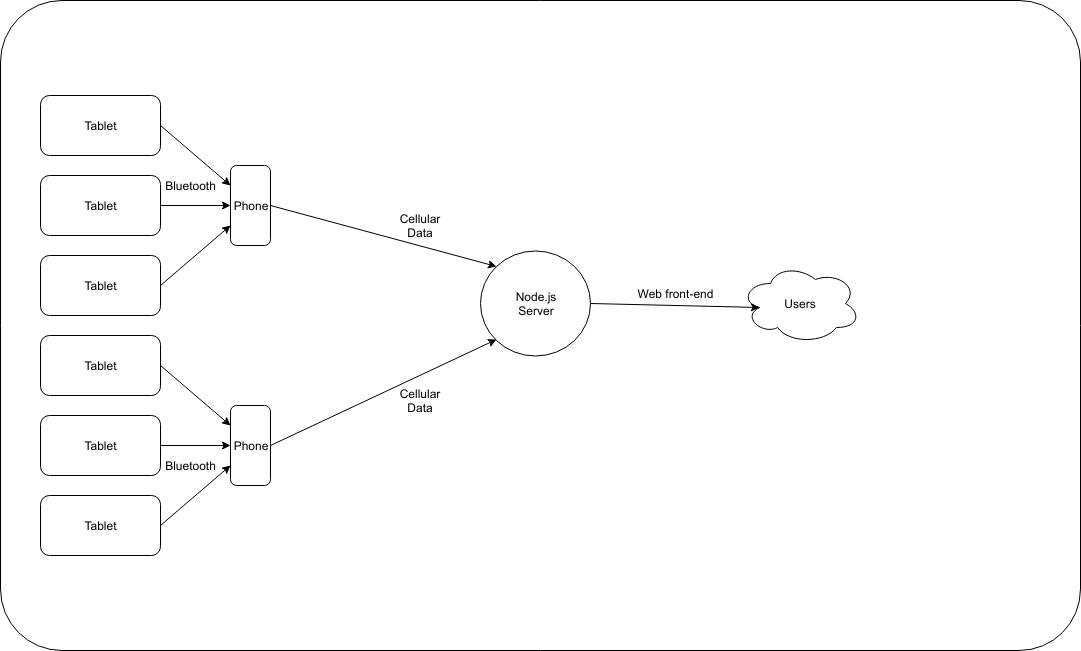

The diagram above was exported from draw.io. Its source (the exported page's mxGraphModel, read from the mxfile embedded in the PNG):
<mxGraphModel dx="2100" dy="1357" grid="1" gridSize="10" guides="1" tooltips="1" connect="1" arrows="1" fold="1" page="0" pageScale="1" pageWidth="1169" pageHeight="826" background="#ffffff" math="0" shadow="0">
  <root>
    <mxCell id="0" />
    <mxCell id="1" parent="0" />
    <mxCell id="54" value="" style="dashed=0;html=1;shape=mxgraph.aws.groups.rrect;fillColor=none;strokeColor=#000000;gradientColor=none;shadow=0;glass=0;fontFamily=Helvetica;fontSize=12;fontColor=#000000;align=center;labelPosition=center;verticalLabelPosition=top;verticalAlign=bottom;spacing=6;" parent="1" vertex="1">
      <mxGeometry x="-200" y="-60" width="1080" height="650" as="geometry" />
    </mxCell>
    <mxCell id="59" value="" style="rounded=1;whiteSpace=wrap;html=1;" vertex="1" parent="1">
      <mxGeometry x="-160" y="35" width="120" height="60" as="geometry" />
    </mxCell>
    <mxCell id="60" value="" style="rounded=1;whiteSpace=wrap;html=1;" vertex="1" parent="1">
      <mxGeometry x="-160" y="115" width="120" height="60" as="geometry" />
    </mxCell>
    <mxCell id="61" value="" style="rounded=1;whiteSpace=wrap;html=1;" vertex="1" parent="1">
      <mxGeometry x="-160" y="195" width="120" height="60" as="geometry" />
    </mxCell>
    <mxCell id="62" value="" style="rounded=1;whiteSpace=wrap;html=1;" vertex="1" parent="1">
      <mxGeometry x="-160" y="275" width="120" height="60" as="geometry" />
    </mxCell>
    <mxCell id="63" value="" style="rounded=1;whiteSpace=wrap;html=1;" vertex="1" parent="1">
      <mxGeometry x="-160" y="355" width="120" height="60" as="geometry" />
    </mxCell>
    <mxCell id="64" value="" style="rounded=1;whiteSpace=wrap;html=1;" vertex="1" parent="1">
      <mxGeometry x="-160" y="435" width="120" height="60" as="geometry" />
    </mxCell>
    <mxCell id="65" value="Tablet" style="text;html=1;strokeColor=none;fillColor=none;align=center;verticalAlign=middle;whiteSpace=wrap;" vertex="1" parent="1">
      <mxGeometry x="-120" y="55" width="40" height="20" as="geometry" />
    </mxCell>
    <mxCell id="66" value="Tablet" style="text;html=1;strokeColor=none;fillColor=none;align=center;verticalAlign=middle;whiteSpace=wrap;" vertex="1" parent="1">
      <mxGeometry x="-120" y="455" width="40" height="20" as="geometry" />
    </mxCell>
    <mxCell id="67" value="Tablet" style="text;html=1;strokeColor=none;fillColor=none;align=center;verticalAlign=middle;whiteSpace=wrap;" vertex="1" parent="1">
      <mxGeometry x="-120" y="375" width="40" height="20" as="geometry" />
    </mxCell>
    <mxCell id="68" value="Tablet" style="text;html=1;strokeColor=none;fillColor=none;align=center;verticalAlign=middle;whiteSpace=wrap;" vertex="1" parent="1">
      <mxGeometry x="-120" y="295" width="40" height="20" as="geometry" />
    </mxCell>
    <mxCell id="69" value="Tablet" style="text;html=1;strokeColor=none;fillColor=none;align=center;verticalAlign=middle;whiteSpace=wrap;" vertex="1" parent="1">
      <mxGeometry x="-120" y="215" width="40" height="20" as="geometry" />
    </mxCell>
    <mxCell id="70" value="Tablet" style="text;html=1;strokeColor=none;fillColor=none;align=center;verticalAlign=middle;whiteSpace=wrap;" vertex="1" parent="1">
      <mxGeometry x="-120" y="135" width="40" height="20" as="geometry" />
    </mxCell>
    <mxCell id="71" value="" style="rounded=1;whiteSpace=wrap;html=1;" vertex="1" parent="1">
      <mxGeometry x="30" y="105" width="40" height="80" as="geometry" />
    </mxCell>
    <mxCell id="73" value="" style="rounded=1;whiteSpace=wrap;html=1;" vertex="1" parent="1">
      <mxGeometry x="30" y="345" width="40" height="80" as="geometry" />
    </mxCell>
    <mxCell id="74" value="Phone" style="text;html=1;strokeColor=none;fillColor=none;align=center;verticalAlign=middle;whiteSpace=wrap;" vertex="1" parent="1">
      <mxGeometry x="30" y="375" width="40" height="20" as="geometry" />
    </mxCell>
    <mxCell id="75" value="Phone" style="text;html=1;strokeColor=none;fillColor=none;align=center;verticalAlign=middle;whiteSpace=wrap;" vertex="1" parent="1">
      <mxGeometry x="30" y="135" width="40" height="20" as="geometry" />
    </mxCell>
    <mxCell id="76" value="" style="endArrow=classic;html=1;exitX=1;exitY=0.5;entryX=0;entryY=0.75;" edge="1" parent="1" source="64" target="73">
      <mxGeometry width="50" height="50" relative="1" as="geometry">
        <mxPoint x="-200" y="660" as="sourcePoint" />
        <mxPoint x="-150" y="610" as="targetPoint" />
      </mxGeometry>
    </mxCell>
    <mxCell id="77" value="" style="endArrow=classic;html=1;exitX=1;exitY=0.5;entryX=0;entryY=0.5;" edge="1" parent="1" source="63" target="74">
      <mxGeometry width="50" height="50" relative="1" as="geometry">
        <mxPoint x="-210" y="740" as="sourcePoint" />
        <mxPoint x="-30" y="680" as="targetPoint" />
      </mxGeometry>
    </mxCell>
    <mxCell id="78" value="" style="endArrow=classic;html=1;exitX=1;exitY=0.5;entryX=0;entryY=0.25;" edge="1" parent="1" source="62" target="73">
      <mxGeometry width="50" height="50" relative="1" as="geometry">
        <mxPoint x="-220" y="820" as="sourcePoint" />
        <mxPoint x="-170" y="770" as="targetPoint" />
      </mxGeometry>
    </mxCell>
    <mxCell id="79" value="" style="endArrow=classic;html=1;exitX=1;exitY=0.5;entryX=0;entryY=0.5;" edge="1" parent="1" source="60" target="75">
      <mxGeometry width="50" height="50" relative="1" as="geometry">
        <mxPoint x="-230" y="900" as="sourcePoint" />
        <mxPoint x="-180" y="850" as="targetPoint" />
      </mxGeometry>
    </mxCell>
    <mxCell id="80" value="" style="endArrow=classic;html=1;exitX=1;exitY=0.5;entryX=0;entryY=0.75;" edge="1" parent="1" source="61" target="71">
      <mxGeometry width="50" height="50" relative="1" as="geometry">
        <mxPoint x="-240" y="980" as="sourcePoint" />
        <mxPoint x="-190" y="930" as="targetPoint" />
      </mxGeometry>
    </mxCell>
    <mxCell id="81" value="" style="endArrow=classic;html=1;exitX=1;exitY=0.5;entryX=0;entryY=0.25;" edge="1" parent="1" source="59" target="71">
      <mxGeometry width="50" height="50" relative="1" as="geometry">
        <mxPoint x="-250" y="1060" as="sourcePoint" />
        <mxPoint x="-200" y="1010" as="targetPoint" />
      </mxGeometry>
    </mxCell>
    <mxCell id="84" value="" style="ellipse;whiteSpace=wrap;html=1;" vertex="1" parent="1">
      <mxGeometry x="280" y="190" width="110" height="105" as="geometry" />
    </mxCell>
    <mxCell id="88" value="" style="endArrow=classic;html=1;entryX=0;entryY=0;" edge="1" parent="1" target="84">
      <mxGeometry width="50" height="50" relative="1" as="geometry">
        <mxPoint x="70" y="145" as="sourcePoint" />
        <mxPoint x="-150" y="610" as="targetPoint" />
      </mxGeometry>
    </mxCell>
    <mxCell id="89" value="" style="endArrow=classic;html=1;entryX=0;entryY=1;" edge="1" parent="1" target="84">
      <mxGeometry width="50" height="50" relative="1" as="geometry">
        <mxPoint x="70" y="385" as="sourcePoint" />
        <mxPoint x="-160" y="690" as="targetPoint" />
      </mxGeometry>
    </mxCell>
    <mxCell id="91" value="Node.js&lt;div&gt;Server&lt;/div&gt;" style="text;html=1;strokeColor=none;fillColor=none;align=center;verticalAlign=middle;whiteSpace=wrap;" vertex="1" parent="1">
      <mxGeometry x="315" y="233" width="40" height="20" as="geometry" />
    </mxCell>
    <mxCell id="95" value="Bluetooth" style="text;html=1;strokeColor=none;fillColor=none;align=center;verticalAlign=middle;whiteSpace=wrap;" vertex="1" parent="1">
      <mxGeometry x="-30" y="115" width="40" height="20" as="geometry" />
    </mxCell>
    <mxCell id="100" value="Bluetooth" style="text;html=1;strokeColor=none;fillColor=none;align=center;verticalAlign=middle;whiteSpace=wrap;" vertex="1" parent="1">
      <mxGeometry x="-30" y="395" width="40" height="20" as="geometry" />
    </mxCell>
    <mxCell id="102" value="Cellular Data" style="text;html=1;strokeColor=none;fillColor=none;align=center;verticalAlign=middle;whiteSpace=wrap;" vertex="1" parent="1">
      <mxGeometry x="200" y="330" width="40" height="20" as="geometry" />
    </mxCell>
    <mxCell id="105" value="Cellular Data" style="text;html=1;strokeColor=none;fillColor=none;align=center;verticalAlign=middle;whiteSpace=wrap;" vertex="1" parent="1">
      <mxGeometry x="200" y="155" width="40" height="20" as="geometry" />
    </mxCell>
    <mxCell id="123" value="" style="ellipse;shape=cloud;whiteSpace=wrap;html=1;" vertex="1" parent="1">
      <mxGeometry x="540" y="203" width="120" height="80" as="geometry" />
    </mxCell>
    <mxCell id="124" value="Users" style="text;html=1;strokeColor=none;fillColor=none;align=center;verticalAlign=middle;whiteSpace=wrap;" vertex="1" parent="1">
      <mxGeometry x="580" y="233" width="40" height="20" as="geometry" />
    </mxCell>
    <mxCell id="128" value="" style="endArrow=classic;html=1;exitX=1;exitY=0.5;entryX=0.16;entryY=0.55;entryPerimeter=0;" edge="1" parent="1" source="84" target="123">
      <mxGeometry width="50" height="50" relative="1" as="geometry">
        <mxPoint x="450" y="355" as="sourcePoint" />
        <mxPoint x="500" y="305" as="targetPoint" />
      </mxGeometry>
    </mxCell>
    <mxCell id="129" value="Web front-end" style="text;html=1;strokeColor=none;fillColor=none;align=center;verticalAlign=middle;whiteSpace=wrap;" vertex="1" parent="1">
      <mxGeometry x="430" y="223" width="90" height="20" as="geometry" />
    </mxCell>
  </root>
</mxGraphModel>